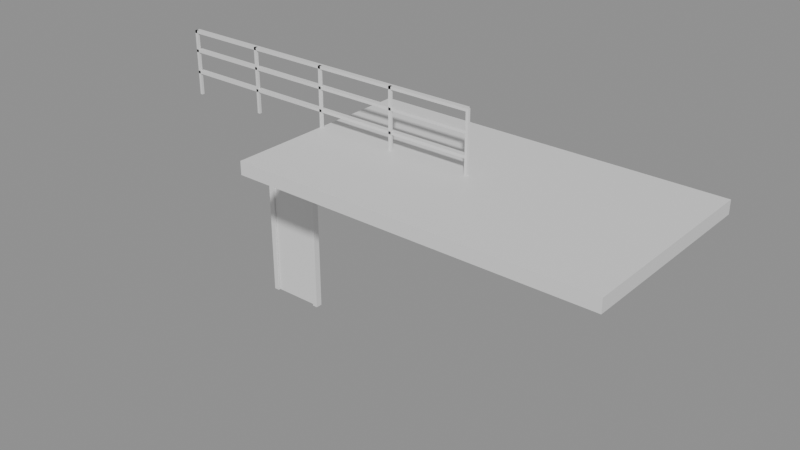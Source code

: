 # Source: e0349_after.blend  (saved by Blender 5.2.44; exported with 4.5.12 LTS)
import bpy
from mathutils import Matrix  # noqa: F401  (used for matrix-valued properties, if any)

bpy.ops.wm.read_factory_settings(use_empty=True)
scene = bpy.context.scene
scene.name = 'Scene'

# ---- materials (node trees are filled in below, after node groups)
mat_alfombra = bpy.data.materials.new('Alfombra')
mat_acero_inox = bpy.data.materials.new('Acero_Inox')
mat_marco_pintura = bpy.data.materials.new('Marco_Pintura')
mat_madera = bpy.data.materials.new('Madera')

# ---- material node trees
mat_alfombra.use_nodes = True; mat_alfombra.node_tree.nodes.clear()
_N = mat_alfombra.node_tree.nodes; _L = mat_alfombra.node_tree.links
n0 = _N.new('ShaderNodeBsdfPrincipled'); n0.name = 'Principled BSDF'; n0.location = (-200, 100)
n0.inputs[3].default_value = 1.45
n0.inputs[10].default_value = 0.005
n1 = _N.new('ShaderNodeOutputMaterial'); n1.name = 'Material Output'; n1.location = (200, 100)
_L.new(n0.outputs[0], n1.inputs[0])
n1.is_active_output = True
mat_acero_inox.use_nodes = True; mat_acero_inox.node_tree.nodes.clear()
_N = mat_acero_inox.node_tree.nodes; _L = mat_acero_inox.node_tree.links
n0 = _N.new('ShaderNodeBsdfPrincipled'); n0.name = 'Principled BSDF'; n0.location = (-200, 100)
n0.inputs[3].default_value = 1.45
n0.inputs[10].default_value = 0.005
n1 = _N.new('ShaderNodeOutputMaterial'); n1.name = 'Material Output'; n1.location = (200, 100)
_L.new(n0.outputs[0], n1.inputs[0])
n1.is_active_output = True
mat_marco_pintura.use_nodes = True; mat_marco_pintura.node_tree.nodes.clear()
_N = mat_marco_pintura.node_tree.nodes; _L = mat_marco_pintura.node_tree.links
n0 = _N.new('ShaderNodeBsdfPrincipled'); n0.name = 'Principled BSDF'; n0.location = (-200, 100)
n0.inputs[3].default_value = 1.45
n0.inputs[10].default_value = 0.005
n1 = _N.new('ShaderNodeOutputMaterial'); n1.name = 'Material Output'; n1.location = (200, 100)
_L.new(n0.outputs[0], n1.inputs[0])
n1.is_active_output = True
mat_madera.use_nodes = True; mat_madera.node_tree.nodes.clear()
_N = mat_madera.node_tree.nodes; _L = mat_madera.node_tree.links
n0 = _N.new('ShaderNodeBsdfPrincipled'); n0.name = 'Principled BSDF'; n0.location = (-200, 100)
n0.inputs[3].default_value = 1.45
n0.inputs[10].default_value = 0.005
n1 = _N.new('ShaderNodeOutputMaterial'); n1.name = 'Material Output'; n1.location = (200, 100)
_L.new(n0.outputs[0], n1.inputs[0])
n1.is_active_output = True

# ---- meshes
me_piso_terraza_mesh = bpy.data.meshes.new('Piso_Terraza_mesh')
me_piso_terraza_mesh.from_pydata([(0.0, 0.0, 0.0), (5.4, 0.0, 0.0), (5.4, 3.0, 0.0), (0.0, 3.0, 0.0), (0.0, 0.0, 0.2), (5.4, 0.0, 0.2), (5.4, 3.0, 0.2), (0.0, 3.0, 0.2)], [], [(0, 3, 2, 1), (4, 5, 6, 7), (0, 1, 5, 4), (1, 2, 6, 5), (3, 0, 4, 7), (2, 3, 7, 6)])
me_piso_terraza_mesh.materials.append(mat_alfombra)
me_piso_terraza_mesh.update()
me_baranda_frontal_poste_1_mesh = bpy.data.meshes.new('Baranda_Frontal_Poste_1_mesh')
me_baranda_frontal_poste_1_mesh.from_pydata([(0.0, 0.0, 0.0), (0.04, 0.0, 0.0), (0.04, 0.04, 0.0), (0.0, 0.04, 0.0), (0.0, 0.0, 1.0), (0.04, 0.0, 1.0), (0.04, 0.04, 1.0), (0.0, 0.04, 1.0)], [], [(0, 1, 2, 3), (4, 5, 6, 7), (0, 1, 5, 4), (1, 2, 6, 5), (2, 3, 7, 6), (3, 0, 4, 7)])
me_baranda_frontal_poste_1_mesh.materials.append(mat_acero_inox)
me_baranda_frontal_poste_1_mesh.update()
me_baranda_frontal_poste_2_mesh = bpy.data.meshes.new('Baranda_Frontal_Poste_2_mesh')
me_baranda_frontal_poste_2_mesh.from_pydata([(0.0, 0.0, 0.0), (0.04, 0.0, 0.0), (0.04, 0.04, 0.0), (0.0, 0.04, 0.0), (0.0, 0.0, 1.0), (0.04, 0.0, 1.0), (0.04, 0.04, 1.0), (0.0, 0.04, 1.0)], [], [(0, 1, 2, 3), (4, 5, 6, 7), (0, 1, 5, 4), (1, 2, 6, 5), (2, 3, 7, 6), (3, 0, 4, 7)])
me_baranda_frontal_poste_2_mesh.materials.append(mat_acero_inox)
me_baranda_frontal_poste_2_mesh.update()
me_baranda_frontal_poste_3_mesh = bpy.data.meshes.new('Baranda_Frontal_Poste_3_mesh')
me_baranda_frontal_poste_3_mesh.from_pydata([(0.0, 0.0, 0.0), (0.04, 0.0, 0.0), (0.04, 0.04, 0.0), (0.0, 0.04, 0.0), (0.0, 0.0, 1.0), (0.04, 0.0, 1.0), (0.04, 0.04, 1.0), (0.0, 0.04, 1.0)], [], [(0, 1, 2, 3), (4, 5, 6, 7), (0, 1, 5, 4), (1, 2, 6, 5), (2, 3, 7, 6), (3, 0, 4, 7)])
me_baranda_frontal_poste_3_mesh.materials.append(mat_acero_inox)
me_baranda_frontal_poste_3_mesh.update()
me_baranda_frontal_poste_4_mesh = bpy.data.meshes.new('Baranda_Frontal_Poste_4_mesh')
me_baranda_frontal_poste_4_mesh.from_pydata([(0.0, 0.0, 0.0), (0.04, 0.0, 0.0), (0.04, 0.04, 0.0), (0.0, 0.04, 0.0), (0.0, 0.0, 1.0), (0.04, 0.0, 1.0), (0.04, 0.04, 1.0), (0.0, 0.04, 1.0)], [], [(0, 1, 2, 3), (4, 5, 6, 7), (0, 1, 5, 4), (1, 2, 6, 5), (2, 3, 7, 6), (3, 0, 4, 7)])
me_baranda_frontal_poste_4_mesh.materials.append(mat_acero_inox)
me_baranda_frontal_poste_4_mesh.update()
me_baranda_frontal_poste_5_mesh = bpy.data.meshes.new('Baranda_Frontal_Poste_5_mesh')
me_baranda_frontal_poste_5_mesh.from_pydata([(0.0, 0.0, 0.0), (0.04, 0.0, 0.0), (0.04, 0.04, 0.0), (0.0, 0.04, 0.0), (0.0, 0.0, 1.0), (0.04, 0.0, 1.0), (0.04, 0.04, 1.0), (0.0, 0.04, 1.0)], [], [(0, 1, 2, 3), (4, 5, 6, 7), (0, 1, 5, 4), (1, 2, 6, 5), (2, 3, 7, 6), (3, 0, 4, 7)])
me_baranda_frontal_poste_5_mesh.materials.append(mat_acero_inox)
me_baranda_frontal_poste_5_mesh.update()
me_baranda_frontal_top_mesh = bpy.data.meshes.new('Baranda_Frontal_Top_mesh')
me_baranda_frontal_top_mesh.from_pydata([(0.0, 0.0, 0.0), (5.0, 0.0, 0.0), (5.0, 0.08, 0.0), (0.0, 0.08, 0.0), (0.0, 0.0, 0.04), (5.0, 0.0, 0.04), (5.0, 0.08, 0.04), (0.0, 0.08, 0.04)], [], [(0, 1, 2, 3), (4, 5, 6, 7), (0, 1, 5, 4), (1, 2, 6, 5), (2, 3, 7, 6), (3, 0, 4, 7)])
me_baranda_frontal_top_mesh.materials.append(mat_acero_inox)
me_baranda_frontal_top_mesh.update()
me_baranda_frontal_trav_1_mesh = bpy.data.meshes.new('Baranda_Frontal_Trav_1_mesh')
me_baranda_frontal_trav_1_mesh.from_pydata([(0.0, 0.0, 0.0), (5.0, 0.0, 0.0), (5.0, 0.08, 0.0), (0.0, 0.08, 0.0), (0.0, 0.0, 0.04), (5.0, 0.0, 0.04), (5.0, 0.08, 0.04), (0.0, 0.08, 0.04)], [], [(0, 1, 2, 3), (4, 5, 6, 7), (0, 1, 5, 4), (1, 2, 6, 5), (2, 3, 7, 6), (3, 0, 4, 7)])
me_baranda_frontal_trav_1_mesh.materials.append(mat_acero_inox)
me_baranda_frontal_trav_1_mesh.update()
me_baranda_frontal_trav_2_mesh = bpy.data.meshes.new('Baranda_Frontal_Trav_2_mesh')
me_baranda_frontal_trav_2_mesh.from_pydata([(0.0, 0.0, 0.0), (5.0, 0.0, 0.0), (5.0, 0.08, 0.0), (0.0, 0.08, 0.0), (0.0, 0.0, 0.04), (5.0, 0.0, 0.04), (5.0, 0.08, 0.04), (0.0, 0.08, 0.04)], [], [(0, 1, 2, 3), (4, 5, 6, 7), (0, 1, 5, 4), (1, 2, 6, 5), (2, 3, 7, 6), (3, 0, 4, 7)])
me_baranda_frontal_trav_2_mesh.materials.append(mat_acero_inox)
me_baranda_frontal_trav_2_mesh.update()
me_puerta_nuevo_jamba_izq_mesh = bpy.data.meshes.new('Puerta_Nuevo_Jamba_Izq_mesh')
me_puerta_nuevo_jamba_izq_mesh.from_pydata([(0.0, 0.0, 0.0), (0.08, 0.0, 0.0), (0.08, 0.1, 0.0), (0.0, 0.1, 0.0), (0.0, 0.0, 2.1), (0.08, 0.0, 2.1), (0.08, 0.1, 2.1), (0.0, 0.1, 2.1)], [], [(0, 1, 2, 3), (4, 5, 6, 7), (0, 1, 5, 4), (1, 2, 6, 5), (2, 3, 7, 6), (3, 0, 4, 7)])
me_puerta_nuevo_jamba_izq_mesh.materials.append(mat_marco_pintura)
me_puerta_nuevo_jamba_izq_mesh.update()
me_puerta_nuevo_jamba_der_mesh = bpy.data.meshes.new('Puerta_Nuevo_Jamba_Der_mesh')
me_puerta_nuevo_jamba_der_mesh.from_pydata([(0.0, 0.0, 0.0), (0.08, 0.0, 0.0), (0.08, 0.1, 0.0), (0.0, 0.1, 0.0), (0.0, 0.0, 2.1), (0.08, 0.0, 2.1), (0.08, 0.1, 2.1), (0.0, 0.1, 2.1)], [], [(0, 1, 2, 3), (4, 5, 6, 7), (0, 1, 5, 4), (1, 2, 6, 5), (2, 3, 7, 6), (3, 0, 4, 7)])
me_puerta_nuevo_jamba_der_mesh.materials.append(mat_marco_pintura)
me_puerta_nuevo_jamba_der_mesh.update()
me_puerta_nuevo_dintel_mesh = bpy.data.meshes.new('Puerta_Nuevo_Dintel_mesh')
me_puerta_nuevo_dintel_mesh.from_pydata([(0.0, 0.0, 0.0), (0.74, 0.0, 0.0), (0.74, 0.1, 0.0), (0.0, 0.1, 0.0), (0.0, 0.0, 0.08), (0.74, 0.0, 0.08), (0.74, 0.1, 0.08), (0.0, 0.1, 0.08)], [], [(0, 1, 2, 3), (4, 5, 6, 7), (0, 1, 5, 4), (1, 2, 6, 5), (2, 3, 7, 6), (3, 0, 4, 7)])
me_puerta_nuevo_dintel_mesh.materials.append(mat_marco_pintura)
me_puerta_nuevo_dintel_mesh.update()
me_puerta_nuevo_panel_mesh = bpy.data.meshes.new('Puerta_Nuevo_Panel_mesh')
me_puerta_nuevo_panel_mesh.from_pydata([(0.0, 0.0, 0.0), (0.73, 0.0, 0.0), (0.73, 0.04, 0.0), (0.0, 0.04, 0.0), (0.0, 0.0, 2.01), (0.73, 0.0, 2.01), (0.73, 0.04, 2.01), (0.0, 0.04, 2.01)], [], [(0, 1, 2, 3), (4, 5, 6, 7), (0, 1, 5, 4), (1, 2, 6, 5), (2, 3, 7, 6), (3, 0, 4, 7)])
me_puerta_nuevo_panel_mesh.materials.append(mat_madera)
me_puerta_nuevo_panel_mesh.update()

# ---- objects
ob_piso_terraza_solido = bpy.data.objects.new('Piso_Terraza_Solido', me_piso_terraza_mesh)
ob_piso_terraza = bpy.data.objects.new('Piso_Terraza', None)
ob_baranda_frontal = bpy.data.objects.new('Baranda_Frontal', None)
ob_baranda_frontal_poste_1 = bpy.data.objects.new('Baranda_Frontal_Poste_1', me_baranda_frontal_poste_1_mesh)
ob_baranda_frontal_poste_2 = bpy.data.objects.new('Baranda_Frontal_Poste_2', me_baranda_frontal_poste_2_mesh)
ob_baranda_frontal_poste_3 = bpy.data.objects.new('Baranda_Frontal_Poste_3', me_baranda_frontal_poste_3_mesh)
ob_baranda_frontal_poste_4 = bpy.data.objects.new('Baranda_Frontal_Poste_4', me_baranda_frontal_poste_4_mesh)
ob_baranda_frontal_poste_5 = bpy.data.objects.new('Baranda_Frontal_Poste_5', me_baranda_frontal_poste_5_mesh)
ob_baranda_frontal_top = bpy.data.objects.new('Baranda_Frontal_Top', me_baranda_frontal_top_mesh)
ob_baranda_frontal_trav_1 = bpy.data.objects.new('Baranda_Frontal_Trav_1', me_baranda_frontal_trav_1_mesh)
ob_baranda_frontal_trav_2 = bpy.data.objects.new('Baranda_Frontal_Trav_2', me_baranda_frontal_trav_2_mesh)
ob_puerta_nuevo = bpy.data.objects.new('Puerta_Nuevo', None)
ob_puerta_nuevo_jamba_izq = bpy.data.objects.new('Puerta_Nuevo_Jamba_Izq', me_puerta_nuevo_jamba_izq_mesh)
ob_puerta_nuevo_jamba_der = bpy.data.objects.new('Puerta_Nuevo_Jamba_Der', me_puerta_nuevo_jamba_der_mesh)
ob_puerta_nuevo_dintel = bpy.data.objects.new('Puerta_Nuevo_Dintel', me_puerta_nuevo_dintel_mesh)
ob_puerta_nuevo_panel = bpy.data.objects.new('Puerta_Nuevo_Panel', me_puerta_nuevo_panel_mesh)

# ---- transforms, parenting, visibility, modifiers, constraints
ob_piso_terraza_solido.parent = ob_piso_terraza
ob_piso_terraza_solido.location = (0.0, 0.0, 0.0)
ob_piso_terraza.location = (0.0, 0.0, 2.8)
ob_piso_terraza.empty_display_type = 'ARROWS'
ob_baranda_frontal.location = (-2.5, 1.5, 2.9)
ob_baranda_frontal.empty_display_type = 'ARROWS'
ob_baranda_frontal_poste_1.parent = ob_baranda_frontal
ob_baranda_frontal_poste_1.location = (0.0, 0.0, 0.0)
ob_baranda_frontal_poste_2.parent = ob_baranda_frontal
ob_baranda_frontal_poste_2.location = (1.25, 0.0, 0.0)
ob_baranda_frontal_poste_3.parent = ob_baranda_frontal
ob_baranda_frontal_poste_3.location = (2.5, 0.0, 0.0)
ob_baranda_frontal_poste_4.parent = ob_baranda_frontal
ob_baranda_frontal_poste_4.location = (3.75, 0.0, 0.0)
ob_baranda_frontal_poste_5.parent = ob_baranda_frontal
ob_baranda_frontal_poste_5.location = (5.0, 0.0, 0.0)
ob_baranda_frontal_top.parent = ob_baranda_frontal
ob_baranda_frontal_top.location = (0.0, 0.0, 0.96)
ob_baranda_frontal_trav_1.parent = ob_baranda_frontal
ob_baranda_frontal_trav_1.location = (0.0, 0.0, 0.3333)
ob_baranda_frontal_trav_2.parent = ob_baranda_frontal
ob_baranda_frontal_trav_2.location = (0.0, 0.0, 0.6667)
ob_puerta_nuevo.location = (-1.1, 1.5, 0.0)
ob_puerta_nuevo.empty_display_type = 'ARROWS'
ob_puerta_nuevo_jamba_izq.parent = ob_puerta_nuevo
ob_puerta_nuevo_jamba_izq.location = (0.0, 0.0, 0.0)
ob_puerta_nuevo_jamba_der.parent = ob_puerta_nuevo
ob_puerta_nuevo_jamba_der.location = (0.82, 0.0, 0.0)
ob_puerta_nuevo_dintel.parent = ob_puerta_nuevo
ob_puerta_nuevo_dintel.location = (0.08, 0.0, 2.02)
ob_puerta_nuevo_panel.parent = ob_puerta_nuevo
ob_puerta_nuevo_panel.location = (0.085, 0.03, 0.005)

# ---- collection membership
scene.collection.objects.link(ob_piso_terraza_solido)
scene.collection.objects.link(ob_piso_terraza)
scene.collection.objects.link(ob_baranda_frontal)
scene.collection.objects.link(ob_baranda_frontal_poste_1)
scene.collection.objects.link(ob_baranda_frontal_poste_2)
scene.collection.objects.link(ob_baranda_frontal_poste_3)
scene.collection.objects.link(ob_baranda_frontal_poste_4)
scene.collection.objects.link(ob_baranda_frontal_poste_5)
scene.collection.objects.link(ob_baranda_frontal_top)
scene.collection.objects.link(ob_baranda_frontal_trav_1)
scene.collection.objects.link(ob_baranda_frontal_trav_2)
scene.collection.objects.link(ob_puerta_nuevo)
scene.collection.objects.link(ob_puerta_nuevo_jamba_izq)
scene.collection.objects.link(ob_puerta_nuevo_jamba_der)
scene.collection.objects.link(ob_puerta_nuevo_dintel)
scene.collection.objects.link(ob_puerta_nuevo_panel)

# ---- scene / render settings (as saved in the file)
scene.frame_start = 1; scene.frame_end = 250; scene.frame_set(1)
scene.render.engine = 'BLENDER_EEVEE_NEXT'
scene.render.bake_bias = 0.0
scene.render.bake_samples = 0
scene.render.compositor_device = 'GPU'
scene.eevee.use_volume_custom_range = False
scene.eevee.fast_gi_thickness_near = 0.1
scene.eevee.fast_gi_thickness_far = 0.0
scene.eevee.ray_tracing_options.screen_trace_thickness = 0.1
bpy.context.view_layer.update()

# ---- added for rendering (the .blend has no active camera and no usable light): camera, sun + grey world if the file has none
cam_auto = bpy.data.cameras.new('AutoCamera')
cam_auto.lens = 50.0
cam_auto.sensor_width = 36.0
cam_auto.clip_end = 1000.0
ob_auto_camera = bpy.data.objects.new('AutoCamera', cam_auto)
scene.collection.objects.link(ob_auto_camera)
ob_auto_camera.location = (10.0611, -8.83326, 8.83884)
ob_auto_camera.rotation_euler = (1.09748, -7.21219e-08, 0.694738)
scene.camera = ob_auto_camera
light_auto_sun = bpy.data.lights.new('AutoSun', 'SUN')
light_auto_sun.energy = 3.0
light_auto_sun.angle = 0.0523599
ob_auto_sun = bpy.data.objects.new('AutoSun', light_auto_sun)
scene.collection.objects.link(ob_auto_sun)
ob_auto_sun.rotation_euler = (0.872665, 0.174533, 0.523599)
if scene.world is None:
    world_auto = bpy.data.worlds.new('AutoWorld')
    world_auto.color = (0.3, 0.3, 0.3)
    scene.world = world_auto
bpy.context.view_layer.update()
